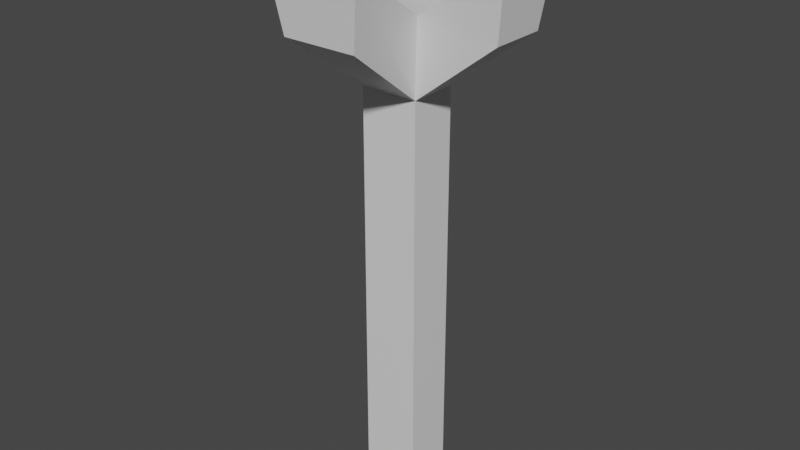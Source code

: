 # Source: flower_ideia.blend  (saved by Blender 3.1.7; exported with 4.5.12 LTS)
import bpy
from mathutils import Matrix  # noqa: F401  (used for matrix-valued properties, if any)

bpy.ops.wm.read_factory_settings(use_empty=True)
scene = bpy.context.scene
scene.name = 'Scene'

# ---- collections
col_collection = bpy.data.collections.new('Collection'); scene.collection.children.link(col_collection)

# ---- materials (node trees are filled in below, after node groups)
mat_material = bpy.data.materials.new('Material')
mat_material.alpha_threshold = 0.0
mat_material.use_transparent_shadow = False
mat_material.line_color = (0.0, 0.0, 0.0, 1.0)

# ---- material node trees
mat_material.use_nodes = True; mat_material.node_tree.nodes.clear()
_N = mat_material.node_tree.nodes; _L = mat_material.node_tree.links
n0 = _N.new('ShaderNodeOutputMaterial'); n0.name = 'Material Output'; n0.location = (300, 300)
n1 = _N.new('ShaderNodeBsdfPrincipled'); n1.name = 'Principled BSDF'; n1.location = (10, 300)
n1.distribution = 'GGX'
n1.subsurface_method = 'RANDOM_WALK_SKIN'
n1.inputs[2].default_value = 0.4
n1.inputs[3].default_value = 1.45
n1.inputs[27].default_value = (0.0, 0.0, 0.0, 1.0)
n1.inputs[28].default_value = 1.0
_L.new(n1.outputs[0], n0.inputs[0])
n0.is_active_output = True

# ---- world
world_world = bpy.data.worlds.new('World'); scene.world = world_world
world_world.use_nodes = True; world_world.node_tree.nodes.clear()
_N = world_world.node_tree.nodes; _L = world_world.node_tree.links
n0 = _N.new('ShaderNodeOutputWorld'); n0.name = 'World Output'; n0.location = (300, 300)
n1 = _N.new('ShaderNodeBackground'); n1.name = 'Background'; n1.location = (10, 300)
n1.inputs[0].default_value = (0.05088, 0.05088, 0.05088, 1.0)
_L.new(n1.outputs[0], n0.inputs[0])
n0.is_active_output = True
world_world.color = (0.05088, 0.05088, 0.05088)
world_world.use_sun_shadow = False
world_world.sun_shadow_jitter_overblur = 0.0

# ---- meshes
me_cube = bpy.data.meshes.new('Cube')
me_cube.from_pydata([(0.1448, 0.1219, 1.0), (0.1448, 0.1219, -1.0), (0.1448, -0.1219, 1.0), (0.1448, -0.1219, -1.0), (-0.1448, 0.1219, 1.0), (-0.1448, 0.1219, -1.0), (-0.1448, -0.1219, 1.0), (-0.1448, -0.1219, -1.0), (0.1784, -0.154, 1.381), (-0.1875, -0.154, 1.381), (0.1784, 0.154, 1.381), (-0.1875, 0.154, 1.381), (-0.5856, -0.1357, 1.307), (-0.5856, 0.1357, 1.307), (-0.6408, -0.1717, 1.642), (-0.6408, 0.1717, 1.642), (0.1849, -0.5377, 1.311), (-0.1849, -0.5377, 1.311), (0.2331, -0.5737, 1.646), (-0.2401, -0.5737, 1.646), (0.5589, 0.1376, 1.322), (0.5589, -0.1357, 1.322), (0.6023, 0.1735, 1.657), (0.6023, -0.1717, 1.657), (-0.1849, 0.4906, 1.314), (0.1897, 0.4906, 1.314), (-0.2401, 0.5266, 1.65), (0.2331, 0.5266, 1.65)], [], [(2, 8, 18, 16), (3, 2, 6, 7), (7, 6, 4, 5), (5, 1, 3, 7), (1, 0, 2, 3), (5, 4, 0, 1), (10, 11, 9, 8), (4, 6, 12, 13), (2, 0, 20, 21), (4, 11, 26, 24), (13, 12, 14, 15), (11, 4, 13, 15), (9, 11, 15, 14), (6, 9, 14, 12), (17, 16, 18, 19), (8, 9, 19, 18), (6, 2, 16, 17), (9, 6, 17, 19), (21, 20, 22, 23), (8, 2, 21, 23), (0, 10, 22, 20), (10, 8, 23, 22), (25, 24, 26, 27), (0, 4, 24, 25), (10, 0, 25, 27), (11, 10, 27, 26)])
_uv = me_cube.uv_layers.new(name='UVMap')
_uv.uv.foreach_set('vector', [0.625, 0.75, 0.625, 0.75, 0.625, 0.75, 0.625, 0.75, 0.375, 0.75, 0.625, 0.75, 0.625, 1.0, 0.375, 1.0, 0.375, 0.0, 0.625, 0.0, 0.625, 0.25, 0.375, 0.25, 0.125, 0.5, 0.375, 0.5, 0.375, 0.75, 0.125, 0.75, 0.375, 0.5, 0.625, 0.5, 0.625, 0.75, 0.375, 0.75, 0.375, 0.25, 0.625, 0.25, 0.625, 0.5, 0.375, 0.5, 0.625, 0.5, 0.875, 0.5, 0.875, 0.75, 0.625, 0.75, 0.625, 0.25, 0.625, 0.0, 0.625, 0.0, 0.625, 0.25, 0.625, 0.75, 0.625, 0.5, 0.625, 0.5, 0.625, 0.75, 0.625, 0.25, 0.625, 0.25, 0.625, 0.25, 0.625, 0.25, 0.625, 0.25, 0.625, 0.0, 0.625, 0.0, 0.625, 0.25, 0.625, 0.25, 0.625, 0.25, 0.625, 0.25, 0.625, 0.25, 0.875, 0.75, 0.875, 0.5, 0.875, 0.5, 0.875, 0.75, 0.625, 1.0, 0.625, 1.0, 0.625, 1.0, 0.625, 1.0, 0.625, 1.0, 0.625, 0.75, 0.625, 0.75, 0.625, 1.0, 0.625, 0.75, 0.875, 0.75, 0.875, 0.75, 0.625, 0.75, 0.625, 1.0, 0.625, 0.75, 0.625, 0.75, 0.625, 1.0, 0.625, 1.0, 0.625, 1.0, 0.625, 1.0, 0.625, 1.0, 0.625, 0.75, 0.625, 0.5, 0.625, 0.5, 0.625, 0.75, 0.625, 0.75, 0.625, 0.75, 0.625, 0.75, 0.625, 0.75, 0.625, 0.5, 0.625, 0.5, 0.625, 0.5, 0.625, 0.5, 0.625, 0.5, 0.625, 0.75, 0.625, 0.75, 0.625, 0.5, 0.625, 0.5, 0.625, 0.25, 0.625, 0.25, 0.625, 0.5, 0.625, 0.5, 0.625, 0.25, 0.625, 0.25, 0.625, 0.5, 0.625, 0.5, 0.625, 0.5, 0.625, 0.5, 0.625, 0.5, 0.875, 0.5, 0.625, 0.5, 0.625, 0.5, 0.875, 0.5])
me_cube.materials.append(mat_material)
me_cube.use_remesh_preserve_volume = False
me_cube.use_remesh_preserve_attributes = False
me_cube.use_mirror_x = True
me_cube.use_mirror_y = True
me_cube.use_mirror_vertex_groups = False
me_cube.update()

# ---- objects
ob_cube = bpy.data.objects.new('Cube', me_cube)

# ---- transforms, parenting, visibility, modifiers, constraints
ob_cube.location = (0.0, 0.0, 0.0)
ob_cube.lock_rotations_4d = False
ob_cube.empty_display_type = 'ARROWS'
ob_cube.lineart.crease_threshold = 0.0
ob_cube.use_mesh_mirror_x = True
ob_cube.use_mesh_mirror_y = True

# ---- collection membership
col_collection.objects.link(ob_cube)

# ---- scene / render settings (as saved in the file)
scene.frame_start = 1; scene.frame_end = 250; scene.frame_set(1)
scene.render.engine = 'BLENDER_EEVEE_NEXT'
scene.cycles.sampling_pattern = 'TABULATED_SOBOL'
scene.cycles.use_light_tree = False
scene.view_settings.view_transform = 'Filmic'
bpy.context.view_layer.update()

# ---- added for rendering (the .blend has no active camera and no usable light): camera, sun
cam_auto = bpy.data.cameras.new('AutoCamera')
cam_auto.lens = 50.0
cam_auto.sensor_width = 36.0
cam_auto.clip_end = 1000.0
ob_auto_camera = bpy.data.objects.new('AutoCamera', cam_auto)
scene.collection.objects.link(ob_auto_camera)
ob_auto_camera.location = (2.8798, -3.50244, 2.64796)
ob_auto_camera.rotation_euler = (1.09748, -7.21219e-08, 0.694738)
scene.camera = ob_auto_camera
light_auto_sun = bpy.data.lights.new('AutoSun', 'SUN')
light_auto_sun.energy = 3.0
light_auto_sun.angle = 0.0523599
ob_auto_sun = bpy.data.objects.new('AutoSun', light_auto_sun)
scene.collection.objects.link(ob_auto_sun)
ob_auto_sun.rotation_euler = (0.872665, 0.174533, 0.523599)
bpy.context.view_layer.update()
